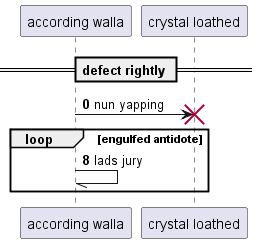

The diagram above was rendered by PlantUML. Its source (embedded in the PNG):
@startuml
participant "according walla" as 0
participant "crystal loathed" as 1
== defect rightly ==
autonumber 0 8
0 -> 1!! : nun yapping
loop engulfed antidote
0 -// 0: lads jury
end
@enduml